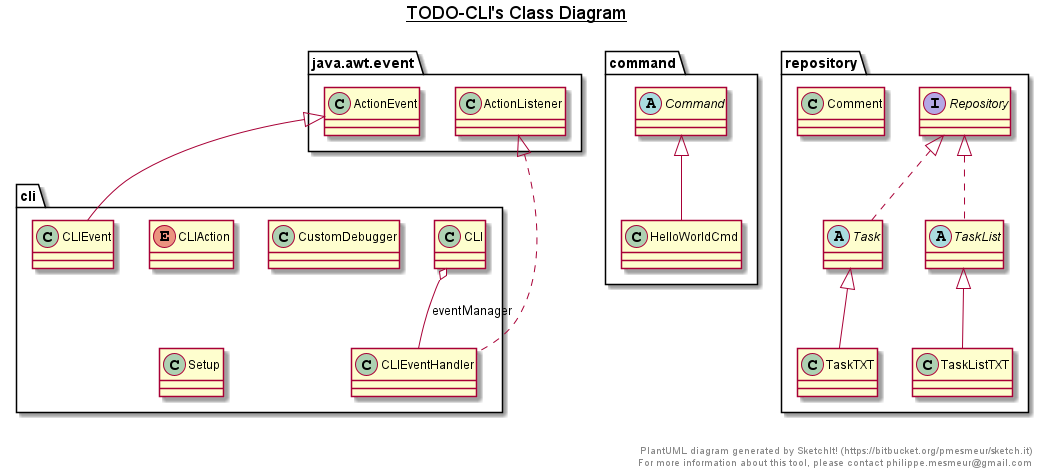

The diagram above was rendered by PlantUML. Its source (embedded in the PNG):
@startuml

title __TODO-CLI's Class Diagram__\n

  namespace cli {
    class cli.CLI {
    }
  }
  

  namespace cli {
    enum CLIAction {
    }
  }
  

  namespace cli {
    class cli.CLIEvent {
    }
  }
  

  namespace cli {
    class cli.CLIEventHandler {
    }
  }
  

  namespace cli {
    class cli.CustomDebugger {
    }
  }
  

  namespace cli {
    class cli.Setup {
    }
  }
  

  namespace command {
    abstract class command.Command {
    }
  }
  

  namespace command {
    class command.HelloWorldCmd {
    }
  }
  

  namespace repository {
    class repository.Comment {
    }
  }
  

  namespace repository {
    interface repository.Repository {
    }
  }
  

  namespace repository {
    abstract class repository.Task {
    }
  }
  

  namespace repository {
    abstract class repository.TaskList {
    }
  }
  

  namespace repository {
    class repository.TaskListTXT {
    }
  }
  

  namespace repository {
    class repository.TaskTXT {
    }
  }
  

  cli.CLI o-- cli.CLIEventHandler : eventManager
  cli.CLIEvent -up-|> java.awt.event.ActionEvent
  cli.CLIEventHandler .up.|> java.awt.event.ActionListener
  command.HelloWorldCmd -up-|> command.Command
  repository.Task .up.|> repository.Repository
  repository.TaskList .up.|> repository.Repository
  repository.TaskListTXT -up-|> repository.TaskList
  repository.TaskTXT -up-|> repository.Task


right footer


PlantUML diagram generated by SketchIt! (https://bitbucket.org/pmesmeur/sketch.it)
For more information about this tool, please contact philippe.mesmeur@gmail.com
endfooter

@enduml